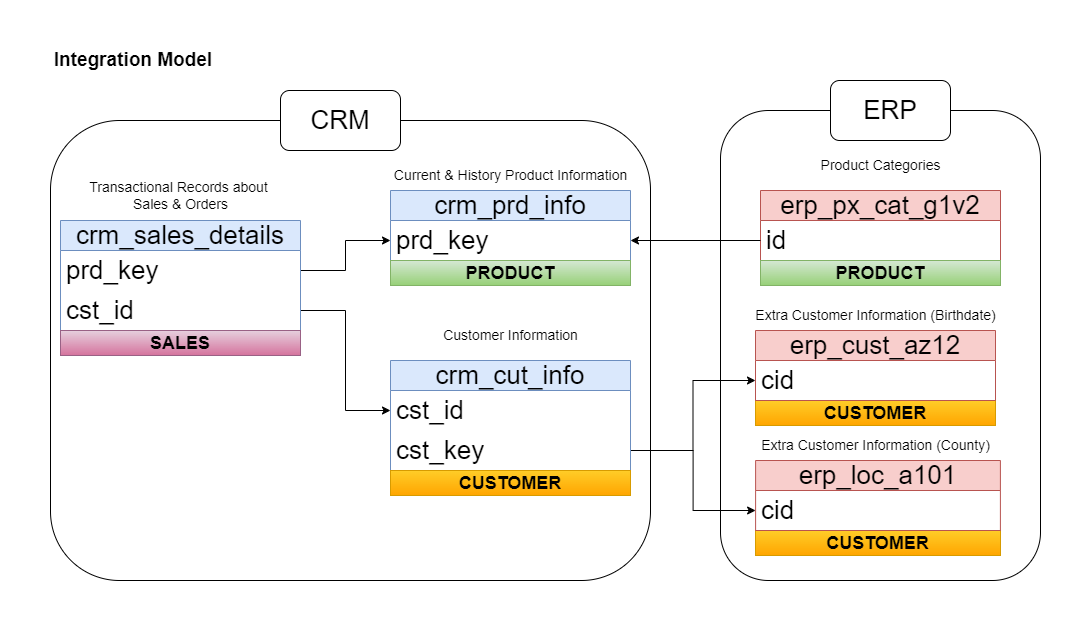

The diagram above was exported from draw.io. Its source (the exported page's mxGraphModel, read from the mxfile embedded in the PNG):
<mxGraphModel dx="1050" dy="669" grid="1" gridSize="10" guides="1" tooltips="1" connect="1" arrows="1" fold="1" page="1" pageScale="1" pageWidth="1100" pageHeight="850" math="0" shadow="0">
  <root>
    <mxCell id="0" />
    <mxCell id="1" parent="0" />
    <mxCell id="6L4NNHDPqiDuH68Gk6pf-1" value="&lt;font style=&quot;font-size: 19px;&quot;&gt;&lt;b&gt;Integration Model&amp;nbsp;&lt;/b&gt;&lt;/font&gt;" style="text;html=1;align=center;verticalAlign=middle;resizable=0;points=[];autosize=1;strokeColor=none;fillColor=none;" parent="1" vertex="1">
      <mxGeometry x="20" y="20" width="190" height="40" as="geometry" />
    </mxCell>
    <mxCell id="6L4NNHDPqiDuH68Gk6pf-26" style="edgeStyle=orthogonalEdgeStyle;rounded=0;orthogonalLoop=1;jettySize=auto;html=1;entryX=0;entryY=0.5;entryDx=0;entryDy=0;" parent="1" source="6L4NNHDPqiDuH68Gk6pf-25" target="6L4NNHDPqiDuH68Gk6pf-24" edge="1">
      <mxGeometry relative="1" as="geometry" />
    </mxCell>
    <mxCell id="6L4NNHDPqiDuH68Gk6pf-33" style="edgeStyle=orthogonalEdgeStyle;rounded=0;orthogonalLoop=1;jettySize=auto;html=1;entryX=0;entryY=0.5;entryDx=0;entryDy=0;" parent="1" source="6L4NNHDPqiDuH68Gk6pf-25" target="6L4NNHDPqiDuH68Gk6pf-30" edge="1">
      <mxGeometry relative="1" as="geometry" />
    </mxCell>
    <mxCell id="6L4NNHDPqiDuH68Gk6pf-20" style="edgeStyle=orthogonalEdgeStyle;rounded=0;orthogonalLoop=1;jettySize=auto;html=1;entryX=0;entryY=0.5;entryDx=0;entryDy=0;" parent="1" source="6L4NNHDPqiDuH68Gk6pf-15" target="6L4NNHDPqiDuH68Gk6pf-3" edge="1">
      <mxGeometry relative="1" as="geometry" />
    </mxCell>
    <mxCell id="6L4NNHDPqiDuH68Gk6pf-21" style="edgeStyle=orthogonalEdgeStyle;rounded=0;orthogonalLoop=1;jettySize=auto;html=1;" parent="1" source="6L4NNHDPqiDuH68Gk6pf-11" target="6L4NNHDPqiDuH68Gk6pf-8" edge="1">
      <mxGeometry relative="1" as="geometry" />
    </mxCell>
    <mxCell id="6L4NNHDPqiDuH68Gk6pf-39" value="" style="rounded=1;whiteSpace=wrap;html=1;fillColor=none;container=0;" parent="1" vertex="1">
      <mxGeometry x="30" y="100" width="600" height="460" as="geometry" />
    </mxCell>
    <mxCell id="6L4NNHDPqiDuH68Gk6pf-40" value="&lt;font style=&quot;font-size: 26px;&quot;&gt;CRM&lt;/font&gt;" style="rounded=1;whiteSpace=wrap;html=1;" parent="1" vertex="1">
      <mxGeometry x="260" y="70" width="120" height="60" as="geometry" />
    </mxCell>
    <mxCell id="6L4NNHDPqiDuH68Gk6pf-7" value="crm_prd_info" style="swimlane;fontStyle=0;childLayout=stackLayout;horizontal=1;startSize=30;horizontalStack=0;resizeParent=1;resizeParentMax=0;resizeLast=0;collapsible=1;marginBottom=0;whiteSpace=wrap;html=1;fillColor=#dae8fc;strokeColor=#6c8ebf;rounded=0;fontSize=26;movable=1;resizable=1;rotatable=1;deletable=1;editable=1;locked=0;connectable=1;" parent="1" vertex="1">
      <mxGeometry x="370" y="170" width="240" height="70" as="geometry" />
    </mxCell>
    <mxCell id="6L4NNHDPqiDuH68Gk6pf-8" value="prd_key" style="text;strokeColor=none;fillColor=none;align=left;verticalAlign=middle;spacingLeft=4;spacingRight=4;overflow=hidden;points=[[0,0.5],[1,0.5]];portConstraint=eastwest;rotatable=1;whiteSpace=wrap;html=1;fontSize=26;movable=1;resizable=1;deletable=1;editable=1;locked=0;connectable=1;" parent="6L4NNHDPqiDuH68Gk6pf-7" vertex="1">
      <mxGeometry y="30" width="240" height="40" as="geometry" />
    </mxCell>
    <mxCell id="6L4NNHDPqiDuH68Gk6pf-9" value="&lt;span style=&quot;font-size: 14px;&quot;&gt;Current &amp;amp; History Product Information&lt;/span&gt;" style="text;html=1;align=center;verticalAlign=middle;resizable=1;points=[];autosize=1;strokeColor=none;fillColor=none;movable=1;rotatable=1;deletable=1;editable=1;locked=0;connectable=1;" parent="1" vertex="1">
      <mxGeometry x="360" y="140" width="260" height="30" as="geometry" />
    </mxCell>
    <mxCell id="6L4NNHDPqiDuH68Gk6pf-2" value="crm_cut_info" style="swimlane;fontStyle=0;childLayout=stackLayout;horizontal=1;startSize=30;horizontalStack=0;resizeParent=1;resizeParentMax=0;resizeLast=0;collapsible=1;marginBottom=0;whiteSpace=wrap;html=1;fillColor=#dae8fc;strokeColor=#6c8ebf;rounded=0;fontSize=26;" parent="1" vertex="1">
      <mxGeometry x="370" y="340" width="240" height="110" as="geometry" />
    </mxCell>
    <mxCell id="6L4NNHDPqiDuH68Gk6pf-3" value="cst_id" style="text;strokeColor=none;fillColor=none;align=left;verticalAlign=middle;spacingLeft=4;spacingRight=4;overflow=hidden;points=[[0,0.5],[1,0.5]];portConstraint=eastwest;rotatable=0;whiteSpace=wrap;html=1;fontSize=26;" parent="6L4NNHDPqiDuH68Gk6pf-2" vertex="1">
      <mxGeometry y="30" width="240" height="40" as="geometry" />
    </mxCell>
    <mxCell id="6L4NNHDPqiDuH68Gk6pf-25" value="cst_key" style="text;strokeColor=none;fillColor=none;align=left;verticalAlign=middle;spacingLeft=4;spacingRight=4;overflow=hidden;points=[[0,0.5],[1,0.5]];portConstraint=eastwest;rotatable=0;whiteSpace=wrap;html=1;fontSize=26;" parent="6L4NNHDPqiDuH68Gk6pf-2" vertex="1">
      <mxGeometry y="70" width="240" height="40" as="geometry" />
    </mxCell>
    <mxCell id="6L4NNHDPqiDuH68Gk6pf-6" value="&lt;font style=&quot;font-size: 14px;&quot;&gt;Customer Information&lt;/font&gt;" style="text;html=1;align=center;verticalAlign=middle;resizable=0;points=[];autosize=1;strokeColor=none;fillColor=none;" parent="1" vertex="1">
      <mxGeometry x="410" y="300" width="160" height="30" as="geometry" />
    </mxCell>
    <mxCell id="6L4NNHDPqiDuH68Gk6pf-10" value="crm_sales_details" style="swimlane;fontStyle=0;childLayout=stackLayout;horizontal=1;startSize=30;horizontalStack=0;resizeParent=1;resizeParentMax=0;resizeLast=0;collapsible=1;marginBottom=0;whiteSpace=wrap;html=1;fillColor=#dae8fc;strokeColor=#6c8ebf;rounded=0;fontSize=26;" parent="1" vertex="1">
      <mxGeometry x="40" y="200" width="240" height="110" as="geometry" />
    </mxCell>
    <mxCell id="6L4NNHDPqiDuH68Gk6pf-11" value="prd_key" style="text;strokeColor=none;fillColor=none;align=left;verticalAlign=middle;spacingLeft=4;spacingRight=4;overflow=hidden;points=[[0,0.5],[1,0.5]];portConstraint=eastwest;rotatable=0;whiteSpace=wrap;html=1;fontSize=26;" parent="6L4NNHDPqiDuH68Gk6pf-10" vertex="1">
      <mxGeometry y="30" width="240" height="40" as="geometry" />
    </mxCell>
    <mxCell id="6L4NNHDPqiDuH68Gk6pf-15" value="cst_id" style="text;strokeColor=none;fillColor=none;align=left;verticalAlign=middle;spacingLeft=4;spacingRight=4;overflow=hidden;points=[[0,0.5],[1,0.5]];portConstraint=eastwest;rotatable=0;whiteSpace=wrap;html=1;fontSize=26;" parent="6L4NNHDPqiDuH68Gk6pf-10" vertex="1">
      <mxGeometry y="70" width="240" height="40" as="geometry" />
    </mxCell>
    <mxCell id="6L4NNHDPqiDuH68Gk6pf-12" value="&lt;span style=&quot;font-size: 14px;&quot;&gt;Transactional Records about&amp;nbsp;&lt;/span&gt;&lt;div&gt;&lt;span style=&quot;font-size: 14px;&quot;&gt;Sales &amp;amp; Orders&lt;/span&gt;&lt;/div&gt;" style="text;html=1;align=center;verticalAlign=middle;resizable=0;points=[];autosize=1;strokeColor=none;fillColor=none;" parent="1" vertex="1">
      <mxGeometry x="55" y="150" width="210" height="50" as="geometry" />
    </mxCell>
    <mxCell id="t703aykVEPGY8mYT_jH--1" value="&lt;span style=&quot;font-size: 18px;&quot;&gt;&lt;b&gt;PRODUCT&lt;/b&gt;&lt;/span&gt;" style="text;html=1;strokeColor=#82b366;fillColor=#d5e8d4;align=center;verticalAlign=middle;whiteSpace=wrap;overflow=hidden;rounded=0;gradientColor=#97d077;" parent="1" vertex="1">
      <mxGeometry x="370" y="240" width="240" height="25" as="geometry" />
    </mxCell>
    <mxCell id="t703aykVEPGY8mYT_jH--3" value="&lt;span style=&quot;font-size: 18px;&quot;&gt;&lt;b&gt;CUSTOMER&lt;/b&gt;&lt;/span&gt;" style="text;html=1;strokeColor=#d79b00;fillColor=#ffcd28;align=center;verticalAlign=middle;whiteSpace=wrap;overflow=hidden;rounded=0;gradientColor=#ffa500;" parent="1" vertex="1">
      <mxGeometry x="370" y="450" width="240" height="25" as="geometry" />
    </mxCell>
    <mxCell id="t703aykVEPGY8mYT_jH--4" value="&lt;span style=&quot;font-size: 18px;&quot;&gt;&lt;b&gt;CUSTOMER&lt;/b&gt;&lt;/span&gt;" style="text;html=1;strokeColor=#d79b00;fillColor=#ffcd28;align=center;verticalAlign=middle;whiteSpace=wrap;overflow=hidden;rounded=0;gradientColor=#ffa500;" parent="1" vertex="1">
      <mxGeometry x="735" y="380" width="240" height="25" as="geometry" />
    </mxCell>
    <mxCell id="t703aykVEPGY8mYT_jH--5" value="&lt;span style=&quot;font-size: 18px;&quot;&gt;&lt;b&gt;CUSTOMER&lt;/b&gt;&lt;/span&gt;" style="text;html=1;strokeColor=#d79b00;fillColor=#ffcd28;align=center;verticalAlign=middle;whiteSpace=wrap;overflow=hidden;rounded=0;gradientColor=#ffa500;" parent="1" vertex="1">
      <mxGeometry x="735" y="510" width="245" height="25" as="geometry" />
    </mxCell>
    <mxCell id="6L4NNHDPqiDuH68Gk6pf-34" value="erp_px_cat_g1v2" style="swimlane;fontStyle=0;childLayout=stackLayout;horizontal=1;startSize=30;horizontalStack=0;resizeParent=1;resizeParentMax=0;resizeLast=0;collapsible=1;marginBottom=0;whiteSpace=wrap;html=1;fillColor=#f8cecc;strokeColor=#b85450;rounded=0;fontSize=26;movable=1;resizable=1;rotatable=1;deletable=1;editable=1;locked=0;connectable=1;arcSize=39;" parent="1" vertex="1">
      <mxGeometry x="740" y="170" width="240" height="70" as="geometry" />
    </mxCell>
    <mxCell id="6L4NNHDPqiDuH68Gk6pf-35" value="id" style="text;strokeColor=none;fillColor=none;align=left;verticalAlign=middle;spacingLeft=4;spacingRight=4;overflow=hidden;points=[[0,0.5],[1,0.5]];portConstraint=eastwest;rotatable=1;whiteSpace=wrap;html=1;fontSize=26;movable=1;resizable=1;deletable=1;editable=1;locked=0;connectable=1;rounded=1;" parent="6L4NNHDPqiDuH68Gk6pf-34" vertex="1">
      <mxGeometry y="30" width="240" height="40" as="geometry" />
    </mxCell>
    <mxCell id="6L4NNHDPqiDuH68Gk6pf-28" value="" style="group" parent="1" vertex="1" connectable="0">
      <mxGeometry x="725" y="280" width="260" height="100" as="geometry" />
    </mxCell>
    <mxCell id="6L4NNHDPqiDuH68Gk6pf-23" value="erp_cust_az12" style="swimlane;fontStyle=0;childLayout=stackLayout;horizontal=1;startSize=30;horizontalStack=0;resizeParent=1;resizeParentMax=0;resizeLast=0;collapsible=1;marginBottom=0;whiteSpace=wrap;html=1;fillColor=#f8cecc;strokeColor=#b85450;rounded=0;fontSize=26;movable=1;resizable=1;rotatable=1;deletable=1;editable=1;locked=0;connectable=1;" parent="6L4NNHDPqiDuH68Gk6pf-28" vertex="1">
      <mxGeometry x="10" y="30" width="240" height="70" as="geometry" />
    </mxCell>
    <mxCell id="6L4NNHDPqiDuH68Gk6pf-24" value="cid" style="text;strokeColor=none;fillColor=none;align=left;verticalAlign=middle;spacingLeft=4;spacingRight=4;overflow=hidden;points=[[0,0.5],[1,0.5]];portConstraint=eastwest;rotatable=1;whiteSpace=wrap;html=1;fontSize=26;movable=1;resizable=1;deletable=1;editable=1;locked=0;connectable=1;" parent="6L4NNHDPqiDuH68Gk6pf-23" vertex="1">
      <mxGeometry y="30" width="240" height="40" as="geometry" />
    </mxCell>
    <mxCell id="6L4NNHDPqiDuH68Gk6pf-27" value="&lt;font style=&quot;font-size: 14px;&quot;&gt;Extra Customer Information (Birthdate)&lt;/font&gt;" style="text;html=1;align=center;verticalAlign=middle;resizable=0;points=[];autosize=1;strokeColor=none;fillColor=none;" parent="6L4NNHDPqiDuH68Gk6pf-28" vertex="1">
      <mxGeometry width="260" height="30" as="geometry" />
    </mxCell>
    <mxCell id="6L4NNHDPqiDuH68Gk6pf-32" value="" style="group" parent="1" vertex="1" connectable="0">
      <mxGeometry x="730" y="420" width="255" height="100" as="geometry" />
    </mxCell>
    <mxCell id="6L4NNHDPqiDuH68Gk6pf-29" value="erp_loc_a101" style="swimlane;fontStyle=0;childLayout=stackLayout;horizontal=1;startSize=30;horizontalStack=0;resizeParent=1;resizeParentMax=0;resizeLast=0;collapsible=1;marginBottom=0;whiteSpace=wrap;html=1;fillColor=#f8cecc;strokeColor=#b85450;rounded=0;fontSize=26;movable=1;resizable=1;rotatable=1;deletable=1;editable=1;locked=0;connectable=1;" parent="6L4NNHDPqiDuH68Gk6pf-32" vertex="1">
      <mxGeometry x="5.1" y="20" width="244.8" height="70" as="geometry" />
    </mxCell>
    <mxCell id="6L4NNHDPqiDuH68Gk6pf-30" value="cid" style="text;strokeColor=none;fillColor=none;align=left;verticalAlign=middle;spacingLeft=4;spacingRight=4;overflow=hidden;points=[[0,0.5],[1,0.5]];portConstraint=eastwest;rotatable=1;whiteSpace=wrap;html=1;fontSize=26;movable=1;resizable=1;deletable=1;editable=1;locked=0;connectable=1;" parent="6L4NNHDPqiDuH68Gk6pf-29" vertex="1">
      <mxGeometry y="30" width="244.8" height="40" as="geometry" />
    </mxCell>
    <mxCell id="6L4NNHDPqiDuH68Gk6pf-43" value="" style="rounded=1;whiteSpace=wrap;html=1;fillColor=none;" parent="1" vertex="1">
      <mxGeometry x="700" y="90" width="320" height="470" as="geometry" />
    </mxCell>
    <mxCell id="6L4NNHDPqiDuH68Gk6pf-44" value="&lt;font style=&quot;font-size: 26px;&quot;&gt;ERP&lt;/font&gt;" style="rounded=1;whiteSpace=wrap;html=1;" parent="1" vertex="1">
      <mxGeometry x="810" y="60" width="120" height="60" as="geometry" />
    </mxCell>
    <mxCell id="6L4NNHDPqiDuH68Gk6pf-45" value="&lt;span style=&quot;font-size: 14px;&quot;&gt;Product Categories&lt;/span&gt;" style="text;html=1;align=center;verticalAlign=middle;resizable=0;points=[];autosize=1;strokeColor=none;fillColor=none;" parent="1" vertex="1">
      <mxGeometry x="790" y="130" width="140" height="30" as="geometry" />
    </mxCell>
    <mxCell id="t703aykVEPGY8mYT_jH--2" value="&lt;span style=&quot;font-size: 18px;&quot;&gt;&lt;b&gt;PRODUCT&lt;/b&gt;&lt;/span&gt;" style="text;html=1;strokeColor=#82b366;fillColor=#d5e8d4;align=center;verticalAlign=middle;whiteSpace=wrap;overflow=hidden;rounded=0;gradientColor=#97d077;" parent="1" vertex="1">
      <mxGeometry x="740" y="240" width="240" height="25" as="geometry" />
    </mxCell>
    <mxCell id="t703aykVEPGY8mYT_jH--6" value="&lt;span style=&quot;font-size: 18px;&quot;&gt;&lt;b&gt;SALES&lt;/b&gt;&lt;/span&gt;" style="text;html=1;strokeColor=#996185;fillColor=#e6d0de;align=center;verticalAlign=middle;whiteSpace=wrap;overflow=hidden;rounded=0;gradientColor=#d5739d;" parent="1" vertex="1">
      <mxGeometry x="40" y="310" width="240" height="25" as="geometry" />
    </mxCell>
    <mxCell id="t703aykVEPGY8mYT_jH--9" style="edgeStyle=orthogonalEdgeStyle;rounded=0;orthogonalLoop=1;jettySize=auto;html=1;entryX=1;entryY=0.5;entryDx=0;entryDy=0;" parent="1" source="6L4NNHDPqiDuH68Gk6pf-35" target="6L4NNHDPqiDuH68Gk6pf-8" edge="1">
      <mxGeometry relative="1" as="geometry" />
    </mxCell>
    <mxCell id="6L4NNHDPqiDuH68Gk6pf-31" value="&lt;font style=&quot;font-size: 14px;&quot;&gt;Extra Customer Information (County)&lt;/font&gt;" style="text;html=1;align=center;verticalAlign=middle;resizable=0;points=[];autosize=1;strokeColor=none;fillColor=none;" parent="1" vertex="1">
      <mxGeometry x="730" y="410" width="250" height="30" as="geometry" />
    </mxCell>
  </root>
</mxGraphModel>